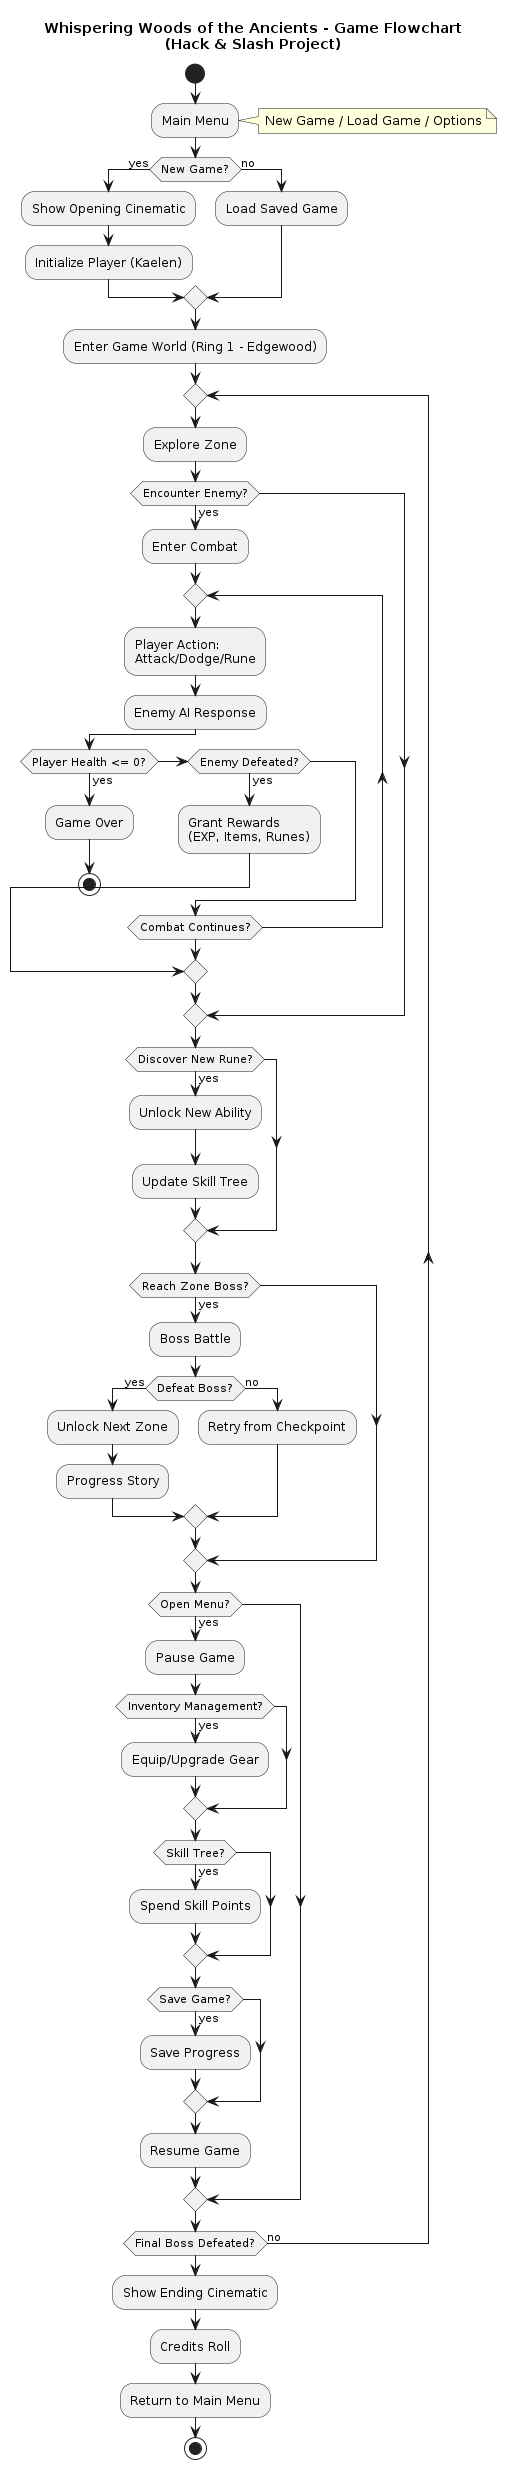

The diagram above was rendered by PlantUML. Its source (embedded in the PNG):
@startuml
title Whispering Woods of the Ancients - Game Flowchart\n(Hack & Slash Project)

start

:Main Menu;
note right: New Game / Load Game / Options

if (New Game?) then (yes)
  :Show Opening Cinematic;
  :Initialize Player (Kaelen);
else (no)
  :Load Saved Game;
endif

:Enter Game World (Ring 1 - Edgewood);

repeat
  :Explore Zone;
  
  if (Encounter Enemy?) then (yes)
    :Enter Combat;
    
    repeat
      :Player Action:\nAttack/Dodge/Rune;
      :Enemy AI Response;
      if (Player Health <= 0?) then (yes)
        :Game Over;
        stop
      elseif (Enemy Defeated?) then (yes)
        :Grant Rewards\n(EXP, Items, Runes);
        break
      endif
    repeat while (Combat Continues?)
  endif

  if (Discover New Rune?) then (yes)
    :Unlock New Ability;
    :Update Skill Tree;
  endif

  if (Reach Zone Boss?) then (yes)
    :Boss Battle;
    if (Defeat Boss?) then (yes)
      :Unlock Next Zone;
      :Progress Story;
    else (no)
      :Retry from Checkpoint;
    endif
  endif

  if (Open Menu?) then (yes)
    :Pause Game;
    if (Inventory Management?) then (yes)
      :Equip/Upgrade Gear;
    endif
    if (Skill Tree?) then (yes)
      :Spend Skill Points;
    endif
    if (Save Game?) then (yes)
      :Save Progress;
    endif
    :Resume Game;
  endif

repeat while (Final Boss Defeated?) is (no)

:Show Ending Cinematic;
:Credits Roll;
:Return to Main Menu;

stop

@enduml